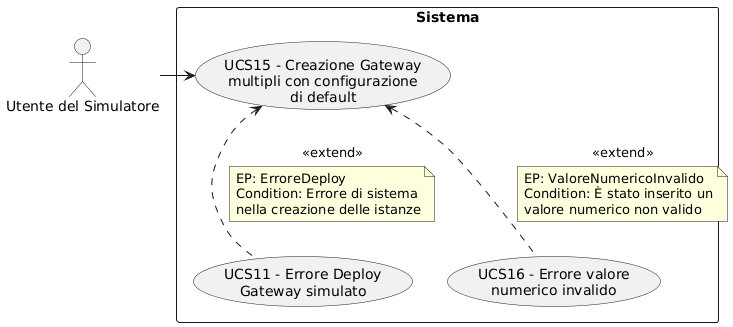

The diagram above was rendered by PlantUML. Its source (embedded in the PNG):
@startuml
skinparam wrapWidth 200
skinparam MaxMessageSize 150
top to bottom direction
skinparam packageStyle rectangle

actor "Utente del Simulatore" as SA_sym_usr

rectangle "Sistema" {
    usecase "UCS15 - Creazione Gateway multipli con configurazione di default" as creazione_gateway_multipli_default
    usecase "UCS11 - Errore Deploy Gateway simulato" as err_deploy_gateway_simulato
    usecase "UCS16 - Errore valore numerico invalido" as err_valore_numerico_invalido
}

SA_sym_usr -right-> creazione_gateway_multipli_default
err_valore_numerico_invalido .up.> creazione_gateway_multipli_default : <<extend>>
note on link
  EP: ValoreNumericoInvalido
  Condition: È stato inserito un valore numerico non valido
end note
err_deploy_gateway_simulato .up.> creazione_gateway_multipli_default : <<extend>>
note on link
  EP: ErroreDeploy
  Condition: Errore di sistema nella creazione delle istanze
end note
@enduml